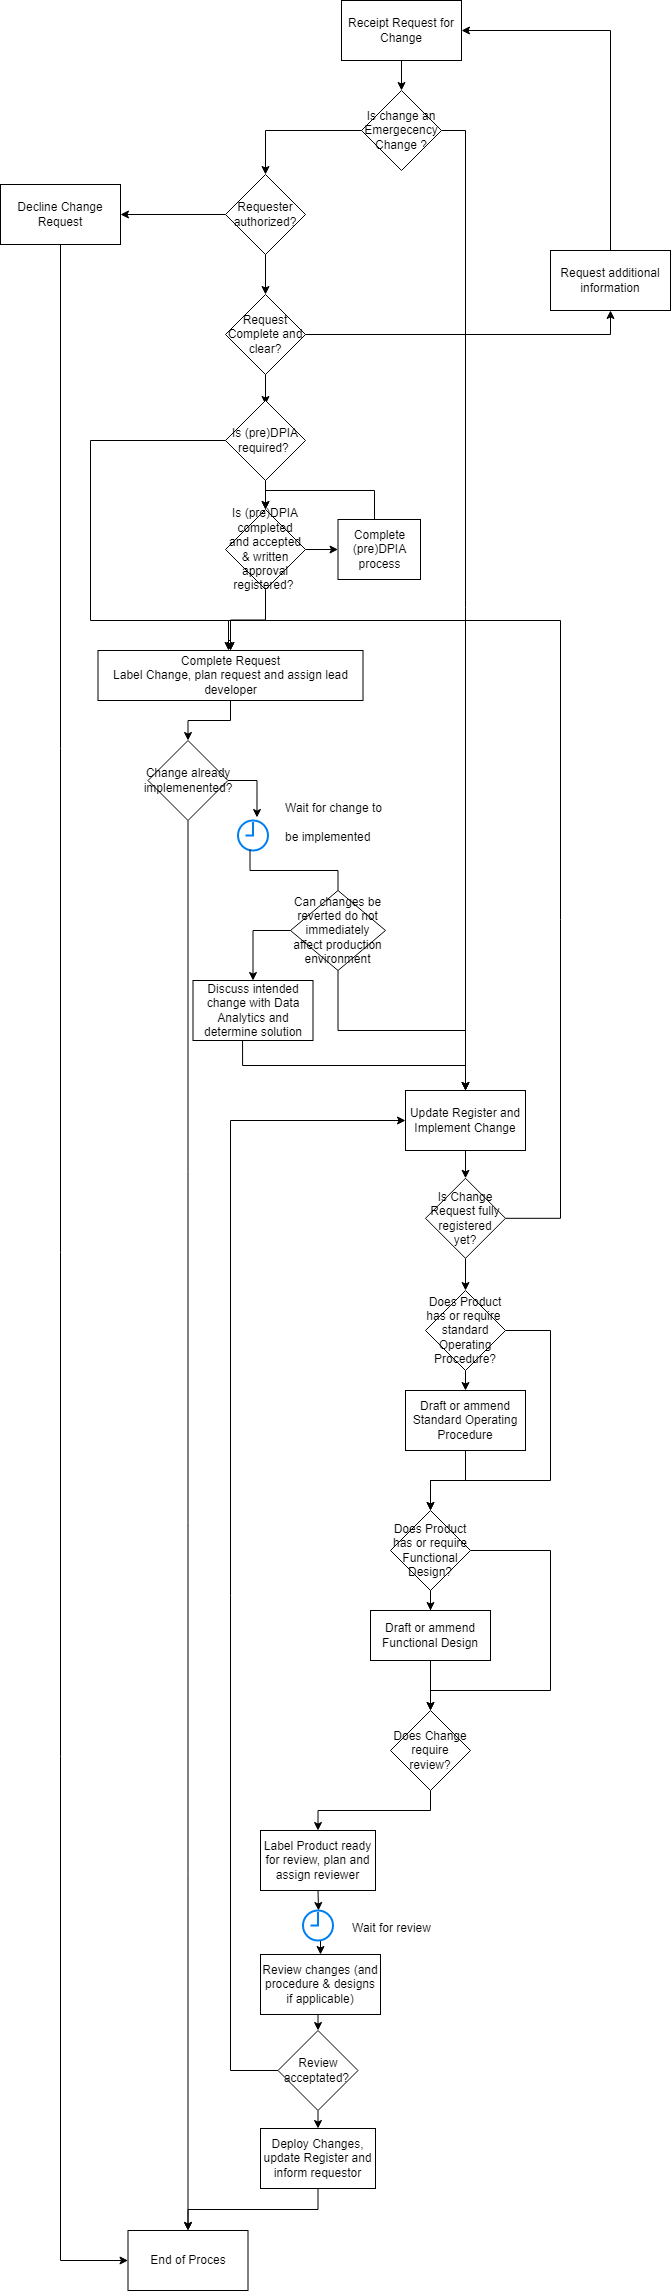

The diagram above was exported from draw.io. Its source (the exported page's mxGraphModel, read from the mxfile embedded in the PNG):
<mxGraphModel dx="1135" dy="640" grid="1" gridSize="10" guides="1" tooltips="1" connect="1" arrows="1" fold="1" page="1" pageScale="1" pageWidth="827" pageHeight="1169" math="0" shadow="0">
  <root>
    <mxCell id="0" />
    <mxCell id="1" parent="0" />
    <mxCell id="FPDOxJDSVG255fnI3eVX-2" value="Requester authorized?" style="rhombus;whiteSpace=wrap;html=1;" parent="1" vertex="1">
      <mxGeometry x="275" y="204" width="80" height="80" as="geometry" />
    </mxCell>
    <mxCell id="FPDOxJDSVG255fnI3eVX-8" value="" style="edgeStyle=orthogonalEdgeStyle;rounded=0;orthogonalLoop=1;jettySize=auto;html=1;entryX=1;entryY=0.5;entryDx=0;entryDy=0;exitX=0;exitY=0.5;exitDx=0;exitDy=0;" parent="1" source="FPDOxJDSVG255fnI3eVX-2" target="FPDOxJDSVG255fnI3eVX-4" edge="1">
      <mxGeometry relative="1" as="geometry">
        <mxPoint x="190" y="204" as="sourcePoint" />
      </mxGeometry>
    </mxCell>
    <mxCell id="FPDOxJDSVG255fnI3eVX-4" value="Decline Change Request" style="rounded=0;whiteSpace=wrap;html=1;" parent="1" vertex="1">
      <mxGeometry x="50" y="214" width="120" height="60" as="geometry" />
    </mxCell>
    <mxCell id="FPDOxJDSVG255fnI3eVX-6" value="End of Proces" style="rounded=0;whiteSpace=wrap;html=1;" parent="1" vertex="1">
      <mxGeometry x="177.5" y="2260" width="120" height="60" as="geometry" />
    </mxCell>
    <mxCell id="FPDOxJDSVG255fnI3eVX-7" style="edgeStyle=orthogonalEdgeStyle;rounded=0;orthogonalLoop=1;jettySize=auto;html=1;exitX=0.5;exitY=1;exitDx=0;exitDy=0;entryX=0;entryY=0.5;entryDx=0;entryDy=0;" parent="1" source="FPDOxJDSVG255fnI3eVX-4" target="FPDOxJDSVG255fnI3eVX-6" edge="1">
      <mxGeometry relative="1" as="geometry" />
    </mxCell>
    <mxCell id="FPDOxJDSVG255fnI3eVX-35" value="" style="edgeStyle=orthogonalEdgeStyle;rounded=0;orthogonalLoop=1;jettySize=auto;html=1;" parent="1" source="FPDOxJDSVG255fnI3eVX-9" target="FPDOxJDSVG255fnI3eVX-29" edge="1">
      <mxGeometry relative="1" as="geometry" />
    </mxCell>
    <mxCell id="FPDOxJDSVG255fnI3eVX-9" value="Receipt Request for Change" style="rounded=0;whiteSpace=wrap;html=1;" parent="1" vertex="1">
      <mxGeometry x="391" y="30" width="120" height="60" as="geometry" />
    </mxCell>
    <mxCell id="FPDOxJDSVG255fnI3eVX-73" style="edgeStyle=orthogonalEdgeStyle;rounded=0;orthogonalLoop=1;jettySize=auto;html=1;exitX=0.5;exitY=1;exitDx=0;exitDy=0;entryX=0.5;entryY=0;entryDx=0;entryDy=0;" parent="1" source="FPDOxJDSVG255fnI3eVX-10" edge="1">
      <mxGeometry relative="1" as="geometry">
        <mxPoint x="315" y="434" as="targetPoint" />
      </mxGeometry>
    </mxCell>
    <mxCell id="FPDOxJDSVG255fnI3eVX-10" value="Request Complete and clear?" style="rhombus;whiteSpace=wrap;html=1;" parent="1" vertex="1">
      <mxGeometry x="275" y="324" width="80" height="80" as="geometry" />
    </mxCell>
    <mxCell id="FPDOxJDSVG255fnI3eVX-11" value="" style="edgeStyle=orthogonalEdgeStyle;rounded=0;orthogonalLoop=1;jettySize=auto;html=1;entryX=0.5;entryY=0;entryDx=0;entryDy=0;exitX=0.5;exitY=1;exitDx=0;exitDy=0;" parent="1" source="FPDOxJDSVG255fnI3eVX-2" target="FPDOxJDSVG255fnI3eVX-10" edge="1">
      <mxGeometry relative="1" as="geometry">
        <mxPoint x="320" y="344" as="sourcePoint" />
        <mxPoint x="260" y="314" as="targetPoint" />
      </mxGeometry>
    </mxCell>
    <mxCell id="FPDOxJDSVG255fnI3eVX-12" value="Request additional information" style="rounded=0;whiteSpace=wrap;html=1;" parent="1" vertex="1">
      <mxGeometry x="600" y="280" width="120" height="60" as="geometry" />
    </mxCell>
    <mxCell id="FPDOxJDSVG255fnI3eVX-13" value="" style="edgeStyle=orthogonalEdgeStyle;rounded=0;orthogonalLoop=1;jettySize=auto;html=1;entryX=1;entryY=0.5;entryDx=0;entryDy=0;exitX=0.5;exitY=0;exitDx=0;exitDy=0;" parent="1" source="FPDOxJDSVG255fnI3eVX-12" target="FPDOxJDSVG255fnI3eVX-9" edge="1">
      <mxGeometry relative="1" as="geometry">
        <mxPoint x="210" y="260" as="sourcePoint" />
        <mxPoint x="180" y="260" as="targetPoint" />
      </mxGeometry>
    </mxCell>
    <mxCell id="FPDOxJDSVG255fnI3eVX-14" value="" style="edgeStyle=orthogonalEdgeStyle;rounded=0;orthogonalLoop=1;jettySize=auto;html=1;entryX=0.5;entryY=1;entryDx=0;entryDy=0;" parent="1" source="FPDOxJDSVG255fnI3eVX-10" target="FPDOxJDSVG255fnI3eVX-12" edge="1">
      <mxGeometry relative="1" as="geometry">
        <mxPoint x="390" y="440" as="sourcePoint" />
        <mxPoint x="320" y="460" as="targetPoint" />
      </mxGeometry>
    </mxCell>
    <mxCell id="FPDOxJDSVG255fnI3eVX-22" style="edgeStyle=orthogonalEdgeStyle;rounded=0;orthogonalLoop=1;jettySize=auto;html=1;exitX=1;exitY=0.5;exitDx=0;exitDy=0;entryX=0.633;entryY=-0.1;entryDx=0;entryDy=0;entryPerimeter=0;" parent="1" source="FPDOxJDSVG255fnI3eVX-47" target="FPDOxJDSVG255fnI3eVX-21" edge="1">
      <mxGeometry relative="1" as="geometry">
        <mxPoint x="337.5" y="800" as="targetPoint" />
        <Array as="points">
          <mxPoint x="306.5" y="810" />
        </Array>
      </mxGeometry>
    </mxCell>
    <mxCell id="FPDOxJDSVG255fnI3eVX-50" style="edgeStyle=orthogonalEdgeStyle;rounded=0;orthogonalLoop=1;jettySize=auto;html=1;exitX=0.5;exitY=1;exitDx=0;exitDy=0;entryX=0.5;entryY=0;entryDx=0;entryDy=0;" parent="1" source="FPDOxJDSVG255fnI3eVX-19" target="FPDOxJDSVG255fnI3eVX-47" edge="1">
      <mxGeometry relative="1" as="geometry" />
    </mxCell>
    <mxCell id="FPDOxJDSVG255fnI3eVX-19" value="Complete Request &lt;br&gt;Label Change, plan request and assign lead developer" style="rounded=0;whiteSpace=wrap;html=1;" parent="1" vertex="1">
      <mxGeometry x="147.5" y="680" width="265" height="50" as="geometry" />
    </mxCell>
    <mxCell id="FPDOxJDSVG255fnI3eVX-21" value="" style="html=1;verticalLabelPosition=bottom;align=center;labelBackgroundColor=#ffffff;verticalAlign=top;strokeWidth=2;strokeColor=#0080F0;shadow=0;dashed=0;shape=mxgraph.ios7.icons.clock;" parent="1" vertex="1">
      <mxGeometry x="287.5" y="850" width="30" height="30" as="geometry" />
    </mxCell>
    <mxCell id="FPDOxJDSVG255fnI3eVX-52" style="edgeStyle=orthogonalEdgeStyle;rounded=0;orthogonalLoop=1;jettySize=auto;html=1;exitX=0.5;exitY=1;exitDx=0;exitDy=0;entryX=0.5;entryY=0;entryDx=0;entryDy=0;" parent="1" source="FPDOxJDSVG255fnI3eVX-23" target="FPDOxJDSVG255fnI3eVX-39" edge="1">
      <mxGeometry relative="1" as="geometry" />
    </mxCell>
    <mxCell id="FPDOxJDSVG255fnI3eVX-23" value="Update Register and Implement Change" style="rounded=0;whiteSpace=wrap;html=1;" parent="1" vertex="1">
      <mxGeometry x="455" y="1120" width="120" height="60" as="geometry" />
    </mxCell>
    <mxCell id="FPDOxJDSVG255fnI3eVX-34" style="edgeStyle=orthogonalEdgeStyle;rounded=0;orthogonalLoop=1;jettySize=auto;html=1;exitX=0;exitY=0.5;exitDx=0;exitDy=0;entryX=0.5;entryY=0;entryDx=0;entryDy=0;" parent="1" source="FPDOxJDSVG255fnI3eVX-29" target="FPDOxJDSVG255fnI3eVX-2" edge="1">
      <mxGeometry relative="1" as="geometry">
        <mxPoint x="240" y="280" as="targetPoint" />
      </mxGeometry>
    </mxCell>
    <mxCell id="FPDOxJDSVG255fnI3eVX-40" style="edgeStyle=orthogonalEdgeStyle;rounded=0;orthogonalLoop=1;jettySize=auto;html=1;entryX=0.5;entryY=0;entryDx=0;entryDy=0;" parent="1" source="FPDOxJDSVG255fnI3eVX-29" target="FPDOxJDSVG255fnI3eVX-23" edge="1">
      <mxGeometry relative="1" as="geometry">
        <mxPoint x="400" y="730" as="targetPoint" />
        <Array as="points">
          <mxPoint x="515" y="160" />
        </Array>
      </mxGeometry>
    </mxCell>
    <mxCell id="FPDOxJDSVG255fnI3eVX-29" value="Is change an Emergecency Change ?" style="rhombus;whiteSpace=wrap;html=1;" parent="1" vertex="1">
      <mxGeometry x="411" y="120" width="80" height="80" as="geometry" />
    </mxCell>
    <mxCell id="FPDOxJDSVG255fnI3eVX-44" style="edgeStyle=orthogonalEdgeStyle;rounded=0;orthogonalLoop=1;jettySize=auto;html=1;exitX=1;exitY=0.5;exitDx=0;exitDy=0;entryX=0.5;entryY=0;entryDx=0;entryDy=0;" parent="1" source="FPDOxJDSVG255fnI3eVX-56" target="FPDOxJDSVG255fnI3eVX-59" edge="1">
      <mxGeometry relative="1" as="geometry">
        <Array as="points">
          <mxPoint x="600" y="1580" />
          <mxPoint x="600" y="1720" />
          <mxPoint x="480" y="1720" />
        </Array>
      </mxGeometry>
    </mxCell>
    <mxCell id="FPDOxJDSVG255fnI3eVX-46" style="edgeStyle=orthogonalEdgeStyle;rounded=0;orthogonalLoop=1;jettySize=auto;html=1;exitX=1;exitY=0.5;exitDx=0;exitDy=0;" parent="1" source="FPDOxJDSVG255fnI3eVX-39" edge="1">
      <mxGeometry relative="1" as="geometry">
        <mxPoint x="278" y="680" as="targetPoint" />
        <Array as="points">
          <mxPoint x="610" y="1248" />
          <mxPoint x="610" y="650" />
          <mxPoint x="278" y="650" />
        </Array>
      </mxGeometry>
    </mxCell>
    <mxCell id="FPDOxJDSVG255fnI3eVX-88" style="edgeStyle=orthogonalEdgeStyle;rounded=0;orthogonalLoop=1;jettySize=auto;html=1;exitX=0.5;exitY=1;exitDx=0;exitDy=0;entryX=0.5;entryY=0;entryDx=0;entryDy=0;" parent="1" source="FPDOxJDSVG255fnI3eVX-39" target="FPDOxJDSVG255fnI3eVX-61" edge="1">
      <mxGeometry relative="1" as="geometry" />
    </mxCell>
    <mxCell id="FPDOxJDSVG255fnI3eVX-39" value="Is Change Request fully registered yet?" style="rhombus;whiteSpace=wrap;html=1;" parent="1" vertex="1">
      <mxGeometry x="475" y="1207.81" width="80" height="80" as="geometry" />
    </mxCell>
    <mxCell id="FPDOxJDSVG255fnI3eVX-47" value="Change already implemenented?" style="rhombus;whiteSpace=wrap;html=1;" parent="1" vertex="1">
      <mxGeometry x="197.5" y="770" width="80" height="80" as="geometry" />
    </mxCell>
    <mxCell id="FPDOxJDSVG255fnI3eVX-49" style="edgeStyle=orthogonalEdgeStyle;rounded=0;orthogonalLoop=1;jettySize=auto;html=1;exitX=0.5;exitY=1;exitDx=0;exitDy=0;" parent="1" source="FPDOxJDSVG255fnI3eVX-47" target="FPDOxJDSVG255fnI3eVX-6" edge="1">
      <mxGeometry relative="1" as="geometry">
        <mxPoint x="285" y="780" as="sourcePoint" />
        <mxPoint x="305" y="825" as="targetPoint" />
      </mxGeometry>
    </mxCell>
    <mxCell id="FPDOxJDSVG255fnI3eVX-28" value="&lt;h1&gt;&lt;span style=&quot;font-size: 12px; font-weight: 400;&quot;&gt;Wait for change to be implemented&amp;nbsp;&lt;/span&gt;&lt;/h1&gt;" style="text;html=1;strokeColor=none;fillColor=none;spacing=2;spacingTop=-23;whiteSpace=wrap;overflow=hidden;rounded=0;" parent="1" vertex="1">
      <mxGeometry x="332.5" y="820" width="110" height="85" as="geometry" />
    </mxCell>
    <mxCell id="FPDOxJDSVG255fnI3eVX-51" value="" style="edgeStyle=orthogonalEdgeStyle;rounded=0;orthogonalLoop=1;jettySize=auto;html=1;exitX=0.4;exitY=0.967;exitDx=0;exitDy=0;exitPerimeter=0;endArrow=none;entryX=0.5;entryY=0;entryDx=0;entryDy=0;" parent="1" source="FPDOxJDSVG255fnI3eVX-21" target="FPDOxJDSVG255fnI3eVX-115" edge="1">
      <mxGeometry relative="1" as="geometry">
        <mxPoint x="297" y="859.01" as="sourcePoint" />
        <mxPoint x="475" y="910" as="targetPoint" />
      </mxGeometry>
    </mxCell>
    <mxCell id="FPDOxJDSVG255fnI3eVX-97" value="" style="edgeStyle=orthogonalEdgeStyle;rounded=0;orthogonalLoop=1;jettySize=auto;html=1;" parent="1" source="FPDOxJDSVG255fnI3eVX-56" target="FPDOxJDSVG255fnI3eVX-65" edge="1">
      <mxGeometry relative="1" as="geometry" />
    </mxCell>
    <mxCell id="FPDOxJDSVG255fnI3eVX-56" value="Does Product has or require Functional Design?" style="rhombus;whiteSpace=wrap;html=1;" parent="1" vertex="1">
      <mxGeometry x="440" y="1540" width="80" height="80" as="geometry" />
    </mxCell>
    <mxCell id="FPDOxJDSVG255fnI3eVX-102" style="edgeStyle=orthogonalEdgeStyle;rounded=0;orthogonalLoop=1;jettySize=auto;html=1;exitX=0.5;exitY=1;exitDx=0;exitDy=0;entryX=0.5;entryY=0;entryDx=0;entryDy=0;" parent="1" source="FPDOxJDSVG255fnI3eVX-59" target="FPDOxJDSVG255fnI3eVX-67" edge="1">
      <mxGeometry relative="1" as="geometry" />
    </mxCell>
    <mxCell id="FPDOxJDSVG255fnI3eVX-59" value="Does Change require review?" style="rhombus;whiteSpace=wrap;html=1;" parent="1" vertex="1">
      <mxGeometry x="440" y="1740" width="80" height="80" as="geometry" />
    </mxCell>
    <mxCell id="FPDOxJDSVG255fnI3eVX-90" style="edgeStyle=orthogonalEdgeStyle;rounded=0;orthogonalLoop=1;jettySize=auto;html=1;exitX=0.5;exitY=1;exitDx=0;exitDy=0;entryX=0.5;entryY=0;entryDx=0;entryDy=0;" parent="1" source="FPDOxJDSVG255fnI3eVX-61" target="FPDOxJDSVG255fnI3eVX-66" edge="1">
      <mxGeometry relative="1" as="geometry" />
    </mxCell>
    <mxCell id="FPDOxJDSVG255fnI3eVX-93" style="edgeStyle=orthogonalEdgeStyle;rounded=0;orthogonalLoop=1;jettySize=auto;html=1;entryX=0.5;entryY=0;entryDx=0;entryDy=0;exitX=1;exitY=0.5;exitDx=0;exitDy=0;" parent="1" source="FPDOxJDSVG255fnI3eVX-61" target="FPDOxJDSVG255fnI3eVX-56" edge="1">
      <mxGeometry relative="1" as="geometry">
        <Array as="points">
          <mxPoint x="600" y="1360" />
          <mxPoint x="600" y="1510" />
          <mxPoint x="480" y="1510" />
        </Array>
      </mxGeometry>
    </mxCell>
    <mxCell id="FPDOxJDSVG255fnI3eVX-61" value="Does Product has or require&amp;nbsp; standard Operating Procedure?" style="rhombus;whiteSpace=wrap;html=1;" parent="1" vertex="1">
      <mxGeometry x="475" y="1320" width="80" height="80" as="geometry" />
    </mxCell>
    <mxCell id="FPDOxJDSVG255fnI3eVX-99" style="edgeStyle=orthogonalEdgeStyle;rounded=0;orthogonalLoop=1;jettySize=auto;html=1;exitX=0.5;exitY=1;exitDx=0;exitDy=0;entryX=0.5;entryY=0;entryDx=0;entryDy=0;" parent="1" source="FPDOxJDSVG255fnI3eVX-65" target="FPDOxJDSVG255fnI3eVX-59" edge="1">
      <mxGeometry relative="1" as="geometry" />
    </mxCell>
    <mxCell id="FPDOxJDSVG255fnI3eVX-65" value="Draft or ammend Functional Design" style="rounded=0;whiteSpace=wrap;html=1;" parent="1" vertex="1">
      <mxGeometry x="420" y="1640" width="120" height="50" as="geometry" />
    </mxCell>
    <mxCell id="FPDOxJDSVG255fnI3eVX-96" value="" style="edgeStyle=orthogonalEdgeStyle;rounded=0;orthogonalLoop=1;jettySize=auto;html=1;" parent="1" source="FPDOxJDSVG255fnI3eVX-66" target="FPDOxJDSVG255fnI3eVX-56" edge="1">
      <mxGeometry relative="1" as="geometry" />
    </mxCell>
    <mxCell id="FPDOxJDSVG255fnI3eVX-66" value="Draft or ammend Standard Operating Procedure" style="rounded=0;whiteSpace=wrap;html=1;" parent="1" vertex="1">
      <mxGeometry x="455" y="1420" width="120" height="60" as="geometry" />
    </mxCell>
    <mxCell id="FPDOxJDSVG255fnI3eVX-106" style="edgeStyle=orthogonalEdgeStyle;rounded=0;orthogonalLoop=1;jettySize=auto;html=1;exitX=0.55;exitY=0.967;exitDx=0;exitDy=0;entryX=0.5;entryY=0;entryDx=0;entryDy=0;exitPerimeter=0;" parent="1" source="FPDOxJDSVG255fnI3eVX-109" target="FPDOxJDSVG255fnI3eVX-105" edge="1">
      <mxGeometry relative="1" as="geometry" />
    </mxCell>
    <mxCell id="FPDOxJDSVG255fnI3eVX-111" style="edgeStyle=orthogonalEdgeStyle;rounded=0;orthogonalLoop=1;jettySize=auto;html=1;exitX=0.5;exitY=1;exitDx=0;exitDy=0;entryX=0.517;entryY=0;entryDx=0;entryDy=0;entryPerimeter=0;" parent="1" source="FPDOxJDSVG255fnI3eVX-67" target="FPDOxJDSVG255fnI3eVX-109" edge="1">
      <mxGeometry relative="1" as="geometry" />
    </mxCell>
    <mxCell id="FPDOxJDSVG255fnI3eVX-67" value="Label Product ready for review, plan and assign reviewer" style="rounded=0;whiteSpace=wrap;html=1;" parent="1" vertex="1">
      <mxGeometry x="310" y="1860" width="115" height="60" as="geometry" />
    </mxCell>
    <mxCell id="FPDOxJDSVG255fnI3eVX-78" style="edgeStyle=orthogonalEdgeStyle;rounded=0;orthogonalLoop=1;jettySize=auto;html=1;exitX=0.5;exitY=1;exitDx=0;exitDy=0;entryX=0.5;entryY=0;entryDx=0;entryDy=0;" parent="1" source="FPDOxJDSVG255fnI3eVX-70" target="FPDOxJDSVG255fnI3eVX-77" edge="1">
      <mxGeometry relative="1" as="geometry" />
    </mxCell>
    <mxCell id="FPDOxJDSVG255fnI3eVX-79" style="edgeStyle=orthogonalEdgeStyle;rounded=0;orthogonalLoop=1;jettySize=auto;html=1;exitX=0;exitY=0.5;exitDx=0;exitDy=0;entryX=0.5;entryY=0;entryDx=0;entryDy=0;" parent="1" source="FPDOxJDSVG255fnI3eVX-70" target="FPDOxJDSVG255fnI3eVX-19" edge="1">
      <mxGeometry relative="1" as="geometry">
        <Array as="points">
          <mxPoint x="140" y="470" />
          <mxPoint x="140" y="650" />
          <mxPoint x="278" y="650" />
          <mxPoint x="278" y="670" />
          <mxPoint x="280" y="670" />
        </Array>
      </mxGeometry>
    </mxCell>
    <mxCell id="FPDOxJDSVG255fnI3eVX-70" value="Is (pre)DPIA required?&amp;nbsp;" style="rhombus;whiteSpace=wrap;html=1;" parent="1" vertex="1">
      <mxGeometry x="275" y="430" width="80" height="80" as="geometry" />
    </mxCell>
    <mxCell id="FPDOxJDSVG255fnI3eVX-80" value="" style="edgeStyle=orthogonalEdgeStyle;rounded=0;orthogonalLoop=1;jettySize=auto;html=1;" parent="1" source="FPDOxJDSVG255fnI3eVX-77" target="FPDOxJDSVG255fnI3eVX-19" edge="1">
      <mxGeometry relative="1" as="geometry" />
    </mxCell>
    <mxCell id="FPDOxJDSVG255fnI3eVX-82" value="" style="edgeStyle=orthogonalEdgeStyle;rounded=0;orthogonalLoop=1;jettySize=auto;html=1;" parent="1" source="FPDOxJDSVG255fnI3eVX-77" target="FPDOxJDSVG255fnI3eVX-81" edge="1">
      <mxGeometry relative="1" as="geometry" />
    </mxCell>
    <mxCell id="FPDOxJDSVG255fnI3eVX-77" value="Is (pre)DPIA completed and accepted &amp;amp; written approval registered?&amp;nbsp;" style="rhombus;whiteSpace=wrap;html=1;" parent="1" vertex="1">
      <mxGeometry x="275" y="539" width="80" height="80" as="geometry" />
    </mxCell>
    <mxCell id="FPDOxJDSVG255fnI3eVX-83" style="edgeStyle=orthogonalEdgeStyle;rounded=0;orthogonalLoop=1;jettySize=auto;html=1;entryX=0.5;entryY=0;entryDx=0;entryDy=0;exitX=0.5;exitY=0;exitDx=0;exitDy=0;" parent="1" source="FPDOxJDSVG255fnI3eVX-81" target="FPDOxJDSVG255fnI3eVX-77" edge="1">
      <mxGeometry relative="1" as="geometry">
        <Array as="points">
          <mxPoint x="424" y="520" />
          <mxPoint x="315" y="520" />
        </Array>
      </mxGeometry>
    </mxCell>
    <mxCell id="FPDOxJDSVG255fnI3eVX-81" value="Complete (pre)DPIA process" style="whiteSpace=wrap;html=1;" parent="1" vertex="1">
      <mxGeometry x="387.5" y="549" width="82.5" height="60" as="geometry" />
    </mxCell>
    <mxCell id="FPDOxJDSVG255fnI3eVX-124" style="edgeStyle=orthogonalEdgeStyle;rounded=0;orthogonalLoop=1;jettySize=auto;html=1;exitX=0.5;exitY=1;exitDx=0;exitDy=0;entryX=0.5;entryY=0;entryDx=0;entryDy=0;" parent="1" source="FPDOxJDSVG255fnI3eVX-103" target="FPDOxJDSVG255fnI3eVX-123" edge="1">
      <mxGeometry relative="1" as="geometry" />
    </mxCell>
    <mxCell id="FPDOxJDSVG255fnI3eVX-128" style="edgeStyle=orthogonalEdgeStyle;rounded=0;orthogonalLoop=1;jettySize=auto;html=1;exitX=0;exitY=0.5;exitDx=0;exitDy=0;entryX=0;entryY=0.5;entryDx=0;entryDy=0;" parent="1" source="FPDOxJDSVG255fnI3eVX-103" target="FPDOxJDSVG255fnI3eVX-23" edge="1">
      <mxGeometry relative="1" as="geometry">
        <mxPoint x="360" y="1230" as="targetPoint" />
        <Array as="points">
          <mxPoint x="280" y="2100" />
          <mxPoint x="280" y="1150" />
        </Array>
      </mxGeometry>
    </mxCell>
    <mxCell id="FPDOxJDSVG255fnI3eVX-103" value="Review acceptated?&amp;nbsp;" style="rhombus;whiteSpace=wrap;html=1;" parent="1" vertex="1">
      <mxGeometry x="327.5" y="2060" width="80" height="80" as="geometry" />
    </mxCell>
    <mxCell id="FPDOxJDSVG255fnI3eVX-108" style="edgeStyle=orthogonalEdgeStyle;rounded=0;orthogonalLoop=1;jettySize=auto;html=1;exitX=0.5;exitY=1;exitDx=0;exitDy=0;entryX=0.5;entryY=0;entryDx=0;entryDy=0;" parent="1" source="FPDOxJDSVG255fnI3eVX-105" target="FPDOxJDSVG255fnI3eVX-103" edge="1">
      <mxGeometry relative="1" as="geometry" />
    </mxCell>
    <mxCell id="FPDOxJDSVG255fnI3eVX-105" value="Review changes (and procedure &amp;amp; designs if applicable)" style="rounded=0;whiteSpace=wrap;html=1;" parent="1" vertex="1">
      <mxGeometry x="310" y="1984" width="120" height="60" as="geometry" />
    </mxCell>
    <mxCell id="FPDOxJDSVG255fnI3eVX-109" value="" style="html=1;verticalLabelPosition=bottom;align=center;labelBackgroundColor=#ffffff;verticalAlign=top;strokeWidth=2;strokeColor=#0080F0;shadow=0;dashed=0;shape=mxgraph.ios7.icons.clock;" parent="1" vertex="1">
      <mxGeometry x="352.5" y="1940" width="30" height="30" as="geometry" />
    </mxCell>
    <mxCell id="FPDOxJDSVG255fnI3eVX-112" value="&lt;h1&gt;&lt;span style=&quot;font-size: 12px; font-weight: 400;&quot;&gt;Wait for review&lt;/span&gt;&lt;/h1&gt;" style="text;html=1;strokeColor=none;fillColor=none;spacing=2;spacingTop=-23;whiteSpace=wrap;overflow=hidden;rounded=0;" parent="1" vertex="1">
      <mxGeometry x="400" y="1940" width="110" height="30" as="geometry" />
    </mxCell>
    <mxCell id="FPDOxJDSVG255fnI3eVX-120" style="edgeStyle=orthogonalEdgeStyle;rounded=0;orthogonalLoop=1;jettySize=auto;html=1;exitX=0;exitY=0.5;exitDx=0;exitDy=0;entryX=0.5;entryY=0;entryDx=0;entryDy=0;" parent="1" source="FPDOxJDSVG255fnI3eVX-115" target="FPDOxJDSVG255fnI3eVX-116" edge="1">
      <mxGeometry relative="1" as="geometry" />
    </mxCell>
    <mxCell id="FPDOxJDSVG255fnI3eVX-122" style="edgeStyle=orthogonalEdgeStyle;rounded=0;orthogonalLoop=1;jettySize=auto;html=1;exitX=0.5;exitY=1;exitDx=0;exitDy=0;entryX=0.5;entryY=0;entryDx=0;entryDy=0;" parent="1" source="FPDOxJDSVG255fnI3eVX-115" target="FPDOxJDSVG255fnI3eVX-23" edge="1">
      <mxGeometry relative="1" as="geometry" />
    </mxCell>
    <mxCell id="FPDOxJDSVG255fnI3eVX-115" value="Can changes be reverted do not immediately affect production environment" style="rhombus;whiteSpace=wrap;html=1;" parent="1" vertex="1">
      <mxGeometry x="340" y="920" width="95" height="80" as="geometry" />
    </mxCell>
    <mxCell id="FPDOxJDSVG255fnI3eVX-121" style="edgeStyle=orthogonalEdgeStyle;rounded=0;orthogonalLoop=1;jettySize=auto;html=1;entryX=0.5;entryY=0;entryDx=0;entryDy=0;exitX=0.413;exitY=0.989;exitDx=0;exitDy=0;exitPerimeter=0;" parent="1" source="FPDOxJDSVG255fnI3eVX-116" target="FPDOxJDSVG255fnI3eVX-23" edge="1">
      <mxGeometry relative="1" as="geometry">
        <mxPoint x="302.5" y="1120" as="sourcePoint" />
      </mxGeometry>
    </mxCell>
    <mxCell id="FPDOxJDSVG255fnI3eVX-116" value="Discuss intended change with Data Analytics and determine solution" style="rounded=0;whiteSpace=wrap;html=1;" parent="1" vertex="1">
      <mxGeometry x="242.5" y="1010" width="120" height="60" as="geometry" />
    </mxCell>
    <mxCell id="FPDOxJDSVG255fnI3eVX-126" style="edgeStyle=orthogonalEdgeStyle;rounded=0;orthogonalLoop=1;jettySize=auto;html=1;entryX=0.5;entryY=0;entryDx=0;entryDy=0;exitX=0.5;exitY=1;exitDx=0;exitDy=0;" parent="1" source="FPDOxJDSVG255fnI3eVX-123" target="FPDOxJDSVG255fnI3eVX-6" edge="1">
      <mxGeometry relative="1" as="geometry">
        <mxPoint x="367.47058823529414" y="2269.9999999999995" as="targetPoint" />
      </mxGeometry>
    </mxCell>
    <mxCell id="FPDOxJDSVG255fnI3eVX-123" value="Deploy Changes, update Register and inform requestor" style="rounded=0;whiteSpace=wrap;html=1;" parent="1" vertex="1">
      <mxGeometry x="310" y="2158" width="115" height="60" as="geometry" />
    </mxCell>
  </root>
</mxGraphModel>